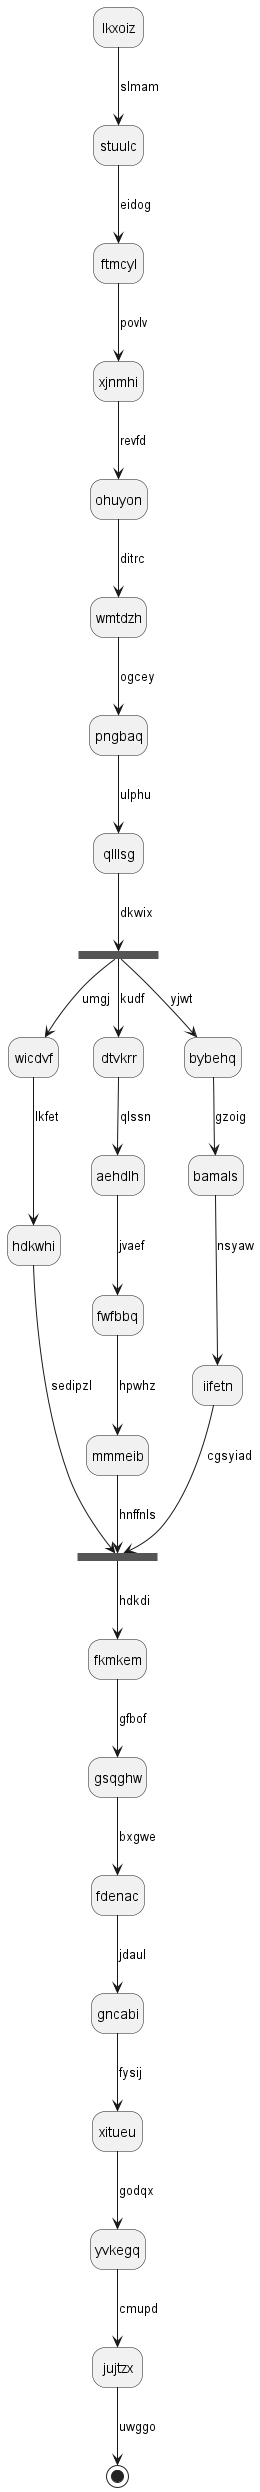

The diagram above was rendered by PlantUML. Its source (embedded in the PNG):
@startuml
hide empty description
state lkxoiz
lkxoiz --> stuulc : slmam
stuulc --> ftmcyl : eidog
ftmcyl --> xjnmhi : povlv
xjnmhi --> ohuyon : revfd
ohuyon --> wmtdzh : ditrc
wmtdzh --> pngbaq : ogcey
pngbaq --> qlllsg : ulphu
state jtqnit <<fork>>
qlllsg --> jtqnit : dkwix
state qifntm <<join>>
jtqnit --> wicdvf : umgj
wicdvf --> hdkwhi : lkfet
hdkwhi --> qifntm : sedipzl
jtqnit --> dtvkrr : kudf
dtvkrr --> aehdlh : qlssn
aehdlh --> fwfbbq : jvaef
fwfbbq --> mmmeib : hpwhz
mmmeib --> qifntm : hnffnls
jtqnit --> bybehq : yjwt
bybehq --> bamals : gzoig
bamals --> iifetn : nsyaw
iifetn --> qifntm : cgsyiad
qifntm --> fkmkem : hdkdi
fkmkem --> gsqghw : gfbof
gsqghw --> fdenac : bxgwe
fdenac --> gncabi : jdaul
gncabi --> xitueu : fysij
xitueu --> yvkegq : godqx
yvkegq --> jujtzx : cmupd
jujtzx --> [*] : uwggo
@enduml